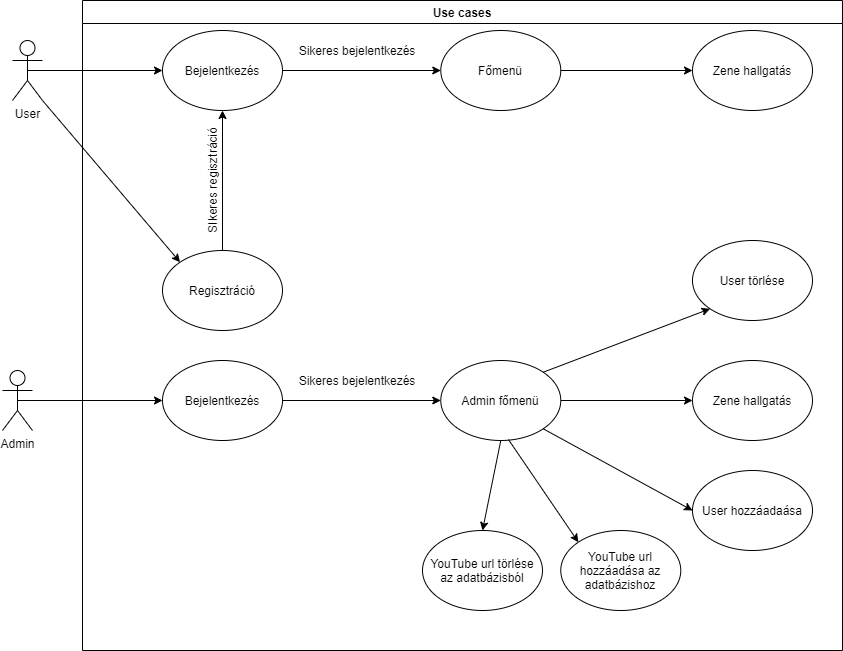

The diagram above was exported from draw.io. Its source (the exported page's mxGraphModel, read from the mxfile embedded in the PNG):
<mxGraphModel dx="1422" dy="745" grid="1" gridSize="10" guides="1" tooltips="1" connect="1" arrows="1" fold="1" page="1" pageScale="1" pageWidth="1169" pageHeight="826" background="#ffffff" math="0" shadow="0">
  <root>
    <mxCell id="0" />
    <mxCell id="1" parent="0" />
    <mxCell id="2" value="Use cases" style="swimlane;whiteSpace=wrap" parent="1" vertex="1">
      <mxGeometry x="290" y="70" width="760" height="650" as="geometry">
        <mxRectangle x="290" y="70" width="90" height="23" as="alternateBounds" />
      </mxGeometry>
    </mxCell>
    <mxCell id="XmFzroK7E3z6p9lvThtR-50" value="Bejelentkezés" style="ellipse;whiteSpace=wrap;html=1;" vertex="1" parent="2">
      <mxGeometry x="80" y="30" width="120" height="80" as="geometry" />
    </mxCell>
    <mxCell id="XmFzroK7E3z6p9lvThtR-53" value="" style="endArrow=classic;html=1;exitX=1;exitY=0.5;exitDx=0;exitDy=0;entryX=0;entryY=0.5;entryDx=0;entryDy=0;" edge="1" parent="2" source="XmFzroK7E3z6p9lvThtR-50" target="XmFzroK7E3z6p9lvThtR-54">
      <mxGeometry width="50" height="50" relative="1" as="geometry">
        <mxPoint x="160" y="100" as="sourcePoint" />
        <mxPoint x="310" y="100" as="targetPoint" />
      </mxGeometry>
    </mxCell>
    <mxCell id="XmFzroK7E3z6p9lvThtR-54" value="Főmenü" style="ellipse;whiteSpace=wrap;html=1;" vertex="1" parent="2">
      <mxGeometry x="358.28" y="30" width="120" height="80" as="geometry" />
    </mxCell>
    <mxCell id="XmFzroK7E3z6p9lvThtR-56" value="Regisztráció" style="ellipse;whiteSpace=wrap;html=1;" vertex="1" parent="2">
      <mxGeometry x="80" y="250" width="120" height="80" as="geometry" />
    </mxCell>
    <mxCell id="XmFzroK7E3z6p9lvThtR-57" value="" style="endArrow=classic;html=1;exitX=0.5;exitY=0;exitDx=0;exitDy=0;entryX=0.5;entryY=1;entryDx=0;entryDy=0;" edge="1" parent="2" source="XmFzroK7E3z6p9lvThtR-56" target="XmFzroK7E3z6p9lvThtR-50">
      <mxGeometry width="50" height="50" relative="1" as="geometry">
        <mxPoint x="240" y="350" as="sourcePoint" />
        <mxPoint x="290" y="300" as="targetPoint" />
      </mxGeometry>
    </mxCell>
    <mxCell id="XmFzroK7E3z6p9lvThtR-60" value="Zene hallgatás" style="ellipse;whiteSpace=wrap;html=1;" vertex="1" parent="2">
      <mxGeometry x="610" y="30" width="120" height="80" as="geometry" />
    </mxCell>
    <mxCell id="XmFzroK7E3z6p9lvThtR-59" style="edgeStyle=orthogonalEdgeStyle;rounded=0;orthogonalLoop=1;jettySize=auto;html=1;exitX=1;exitY=0.5;exitDx=0;exitDy=0;" edge="1" parent="2" source="XmFzroK7E3z6p9lvThtR-54" target="XmFzroK7E3z6p9lvThtR-60">
      <mxGeometry relative="1" as="geometry">
        <mxPoint x="520" y="70" as="targetPoint" />
      </mxGeometry>
    </mxCell>
    <mxCell id="XmFzroK7E3z6p9lvThtR-61" value="SIkeres regisztráció" style="text;html=1;strokeColor=none;fillColor=none;align=center;verticalAlign=middle;whiteSpace=wrap;rounded=0;rotation=-90;" vertex="1" parent="2">
      <mxGeometry x="70" y="170" width="120" height="20" as="geometry" />
    </mxCell>
    <mxCell id="XmFzroK7E3z6p9lvThtR-62" value="Sikeres bejelentkezés" style="text;html=1;strokeColor=none;fillColor=none;align=center;verticalAlign=middle;whiteSpace=wrap;rounded=0;" vertex="1" parent="2">
      <mxGeometry x="210" y="40" width="130" height="20" as="geometry" />
    </mxCell>
    <mxCell id="XmFzroK7E3z6p9lvThtR-72" value="Bejelentkezés" style="ellipse;whiteSpace=wrap;html=1;" vertex="1" parent="2">
      <mxGeometry x="80" y="360" width="120" height="80" as="geometry" />
    </mxCell>
    <mxCell id="XmFzroK7E3z6p9lvThtR-77" value="" style="edgeStyle=orthogonalEdgeStyle;rounded=0;orthogonalLoop=1;jettySize=auto;html=1;" edge="1" parent="2" source="XmFzroK7E3z6p9lvThtR-73" target="XmFzroK7E3z6p9lvThtR-76">
      <mxGeometry relative="1" as="geometry" />
    </mxCell>
    <mxCell id="XmFzroK7E3z6p9lvThtR-73" value="Admin főmenü" style="ellipse;whiteSpace=wrap;html=1;" vertex="1" parent="2">
      <mxGeometry x="358.28" y="360" width="120" height="80" as="geometry" />
    </mxCell>
    <mxCell id="XmFzroK7E3z6p9lvThtR-76" value="Zene hallgatás" style="ellipse;whiteSpace=wrap;html=1;" vertex="1" parent="2">
      <mxGeometry x="610" y="360" width="120" height="80" as="geometry" />
    </mxCell>
    <mxCell id="XmFzroK7E3z6p9lvThtR-74" value="" style="endArrow=classic;html=1;entryX=0;entryY=0.5;entryDx=0;entryDy=0;exitX=1;exitY=0.5;exitDx=0;exitDy=0;" edge="1" parent="2" source="XmFzroK7E3z6p9lvThtR-72" target="XmFzroK7E3z6p9lvThtR-73">
      <mxGeometry width="50" height="50" relative="1" as="geometry">
        <mxPoint x="200" y="510" as="sourcePoint" />
        <mxPoint x="320" y="510" as="targetPoint" />
      </mxGeometry>
    </mxCell>
    <mxCell id="XmFzroK7E3z6p9lvThtR-75" value="Sikeres bejelentkezés" style="text;html=1;strokeColor=none;fillColor=none;align=center;verticalAlign=middle;whiteSpace=wrap;rounded=0;" vertex="1" parent="2">
      <mxGeometry x="210" y="370" width="130" height="20" as="geometry" />
    </mxCell>
    <mxCell id="XmFzroK7E3z6p9lvThtR-81" value="" style="endArrow=classic;html=1;exitX=1;exitY=0;exitDx=0;exitDy=0;entryX=0;entryY=1;entryDx=0;entryDy=0;" edge="1" parent="2" source="XmFzroK7E3z6p9lvThtR-73" target="XmFzroK7E3z6p9lvThtR-82">
      <mxGeometry width="50" height="50" relative="1" as="geometry">
        <mxPoint x="490" y="450" as="sourcePoint" />
        <mxPoint x="540" y="400" as="targetPoint" />
      </mxGeometry>
    </mxCell>
    <mxCell id="XmFzroK7E3z6p9lvThtR-82" value="User törlése" style="ellipse;whiteSpace=wrap;html=1;" vertex="1" parent="2">
      <mxGeometry x="610" y="240" width="120" height="80" as="geometry" />
    </mxCell>
    <mxCell id="XmFzroK7E3z6p9lvThtR-83" value="User hozzáadaása" style="ellipse;whiteSpace=wrap;html=1;" vertex="1" parent="2">
      <mxGeometry x="610" y="470" width="120" height="80" as="geometry" />
    </mxCell>
    <mxCell id="XmFzroK7E3z6p9lvThtR-84" value="" style="endArrow=classic;html=1;entryX=0;entryY=0.5;entryDx=0;entryDy=0;exitX=1;exitY=1;exitDx=0;exitDy=0;" edge="1" parent="2" source="XmFzroK7E3z6p9lvThtR-73" target="XmFzroK7E3z6p9lvThtR-83">
      <mxGeometry width="50" height="50" relative="1" as="geometry">
        <mxPoint x="510" y="500" as="sourcePoint" />
        <mxPoint x="560" y="450" as="targetPoint" />
      </mxGeometry>
    </mxCell>
    <mxCell id="XmFzroK7E3z6p9lvThtR-86" value="YouTube url hozzáadása az adatbázishoz" style="ellipse;whiteSpace=wrap;html=1;" vertex="1" parent="2">
      <mxGeometry x="478.28" y="530" width="120" height="80" as="geometry" />
    </mxCell>
    <mxCell id="XmFzroK7E3z6p9lvThtR-85" value="" style="endArrow=classic;html=1;entryX=0;entryY=0;entryDx=0;entryDy=0;exitX=0.564;exitY=0.988;exitDx=0;exitDy=0;exitPerimeter=0;" edge="1" parent="2" source="XmFzroK7E3z6p9lvThtR-73" target="XmFzroK7E3z6p9lvThtR-86">
      <mxGeometry width="50" height="50" relative="1" as="geometry">
        <mxPoint x="420" y="510" as="sourcePoint" />
        <mxPoint x="470" y="460" as="targetPoint" />
      </mxGeometry>
    </mxCell>
    <mxCell id="XmFzroK7E3z6p9lvThtR-87" value="YouTube url törlése az adatbázisból" style="ellipse;whiteSpace=wrap;html=1;" vertex="1" parent="2">
      <mxGeometry x="340" y="530" width="120" height="80" as="geometry" />
    </mxCell>
    <mxCell id="XmFzroK7E3z6p9lvThtR-88" value="" style="endArrow=classic;html=1;entryX=0.5;entryY=0;entryDx=0;entryDy=0;exitX=0.5;exitY=1;exitDx=0;exitDy=0;" edge="1" parent="2" source="XmFzroK7E3z6p9lvThtR-73" target="XmFzroK7E3z6p9lvThtR-87">
      <mxGeometry width="50" height="50" relative="1" as="geometry">
        <mxPoint x="270" y="340" as="sourcePoint" />
        <mxPoint x="320" y="290" as="targetPoint" />
      </mxGeometry>
    </mxCell>
    <mxCell id="XmFzroK7E3z6p9lvThtR-46" value="User" style="shape=umlActor;verticalLabelPosition=bottom;labelBackgroundColor=#ffffff;verticalAlign=top;html=1;outlineConnect=0;" vertex="1" parent="1">
      <mxGeometry x="220" y="110" width="30" height="60" as="geometry" />
    </mxCell>
    <mxCell id="XmFzroK7E3z6p9lvThtR-52" value="" style="endArrow=classic;html=1;entryX=0;entryY=0.5;entryDx=0;entryDy=0;exitX=0.5;exitY=0.5;exitDx=0;exitDy=0;exitPerimeter=0;" edge="1" parent="1" source="XmFzroK7E3z6p9lvThtR-46" target="XmFzroK7E3z6p9lvThtR-50">
      <mxGeometry width="50" height="50" relative="1" as="geometry">
        <mxPoint x="380" y="210" as="sourcePoint" />
        <mxPoint x="430" y="160" as="targetPoint" />
      </mxGeometry>
    </mxCell>
    <mxCell id="XmFzroK7E3z6p9lvThtR-66" style="edgeStyle=orthogonalEdgeStyle;rounded=0;orthogonalLoop=1;jettySize=auto;html=1;exitX=0.5;exitY=0.5;exitDx=0;exitDy=0;exitPerimeter=0;entryX=0;entryY=0.5;entryDx=0;entryDy=0;" edge="1" parent="1" source="XmFzroK7E3z6p9lvThtR-63" target="XmFzroK7E3z6p9lvThtR-72">
      <mxGeometry relative="1" as="geometry">
        <mxPoint x="360" y="580" as="targetPoint" />
      </mxGeometry>
    </mxCell>
    <mxCell id="XmFzroK7E3z6p9lvThtR-63" value="Admin" style="shape=umlActor;verticalLabelPosition=bottom;labelBackgroundColor=#ffffff;verticalAlign=top;html=1;outlineConnect=0;" vertex="1" parent="1">
      <mxGeometry x="210" y="440" width="30" height="60" as="geometry" />
    </mxCell>
    <mxCell id="XmFzroK7E3z6p9lvThtR-71" value="" style="endArrow=classic;html=1;entryX=0;entryY=0;entryDx=0;entryDy=0;exitX=1;exitY=1;exitDx=0;exitDy=0;exitPerimeter=0;" edge="1" parent="1" source="XmFzroK7E3z6p9lvThtR-46" target="XmFzroK7E3z6p9lvThtR-56">
      <mxGeometry width="50" height="50" relative="1" as="geometry">
        <mxPoint x="250" y="230" as="sourcePoint" />
        <mxPoint x="300" y="180" as="targetPoint" />
      </mxGeometry>
    </mxCell>
  </root>
</mxGraphModel>